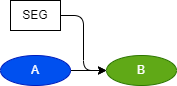

The diagram above was exported from draw.io. Its source (the exported page's mxGraphModel, read from the mxfile embedded in the PNG):
<mxGraphModel dx="1141" dy="1429" grid="1" gridSize="10" guides="1" tooltips="1" connect="1" arrows="1" fold="1" page="1" pageScale="1" pageWidth="827" pageHeight="1169" math="0" shadow="0">
  <root>
    <mxCell id="0" />
    <mxCell id="1" parent="0" />
    <mxCell id="82" style="edgeStyle=none;html=1;exitX=1;exitY=0.5;exitDx=0;exitDy=0;entryX=0;entryY=0.5;entryDx=0;entryDy=0;" parent="1" source="78" target="81" edge="1">
      <mxGeometry relative="1" as="geometry" />
    </mxCell>
    <mxCell id="78" value="A" style="ellipse;whiteSpace=wrap;html=1;fillColor=#0050ef;fontColor=#ffffff;strokeColor=#001DBC;" parent="1" vertex="1">
      <mxGeometry x="284" y="435" width="70" height="30" as="geometry" />
    </mxCell>
    <mxCell id="81" value="B" style="ellipse;whiteSpace=wrap;html=1;fillColor=#60a917;fontColor=#ffffff;strokeColor=#2D7600;" parent="1" vertex="1">
      <mxGeometry x="390" y="435" width="70" height="30" as="geometry" />
    </mxCell>
    <mxCell id="84" style="edgeStyle=orthogonalEdgeStyle;html=1;exitX=1;exitY=0.5;exitDx=0;exitDy=0;entryX=0;entryY=0.5;entryDx=0;entryDy=0;" edge="1" parent="1" source="83" target="81">
      <mxGeometry relative="1" as="geometry" />
    </mxCell>
    <mxCell id="83" value="SEG" style="rounded=0;whiteSpace=wrap;html=1;" vertex="1" parent="1">
      <mxGeometry x="294" y="380" width="50" height="30" as="geometry" />
    </mxCell>
  </root>
</mxGraphModel>